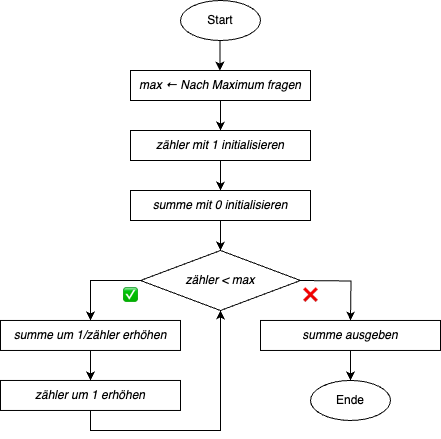

The diagram above was exported from draw.io. Its source (the exported page's mxGraphModel, read from the mxfile embedded in the PNG):
<mxGraphModel dx="541" dy="341" grid="1" gridSize="10" guides="1" tooltips="1" connect="1" arrows="1" fold="1" page="1" pageScale="1" pageWidth="827" pageHeight="1169" math="0" shadow="0">
  <root>
    <mxCell id="0" />
    <mxCell id="1" parent="0" />
    <mxCell id="pW3EAtqUkS_IZ-7F1VMs-13" style="edgeStyle=orthogonalEdgeStyle;rounded=0;orthogonalLoop=1;jettySize=auto;html=1;exitX=0;exitY=0.5;exitDx=0;exitDy=0;entryX=0.5;entryY=0;entryDx=0;entryDy=0;" edge="1" parent="1" source="0PlB3zbr5TJ0uCk6zRgV-3" target="0PlB3zbr5TJ0uCk6zRgV-7">
      <mxGeometry relative="1" as="geometry" />
    </mxCell>
    <mxCell id="0PlB3zbr5TJ0uCk6zRgV-3" value="&lt;i&gt;zähler &amp;lt; max&lt;/i&gt;" style="rhombus;whiteSpace=wrap;html=1;" parent="1" vertex="1">
      <mxGeometry x="190" y="520.0000000000001" width="160" height="60" as="geometry" />
    </mxCell>
    <mxCell id="pW3EAtqUkS_IZ-7F1VMs-7" style="edgeStyle=orthogonalEdgeStyle;rounded=0;orthogonalLoop=1;jettySize=auto;html=1;exitX=0.5;exitY=1;exitDx=0;exitDy=0;entryX=0.5;entryY=0;entryDx=0;entryDy=0;" edge="1" parent="1" source="0PlB3zbr5TJ0uCk6zRgV-7" target="0PlB3zbr5TJ0uCk6zRgV-19">
      <mxGeometry relative="1" as="geometry" />
    </mxCell>
    <mxCell id="0PlB3zbr5TJ0uCk6zRgV-7" value="&lt;i&gt;summe um 1/zähler erhöhen&lt;/i&gt;" style="rounded=0;whiteSpace=wrap;html=1;" parent="1" vertex="1">
      <mxGeometry x="50" y="589.97" width="180" height="30" as="geometry" />
    </mxCell>
    <mxCell id="0PlB3zbr5TJ0uCk6zRgV-11" value="✅" style="text;html=1;strokeColor=none;fillColor=none;align=center;verticalAlign=middle;whiteSpace=wrap;rounded=0;" parent="1" vertex="1">
      <mxGeometry x="150" y="550.0000000000001" width="60" height="30" as="geometry" />
    </mxCell>
    <mxCell id="0PlB3zbr5TJ0uCk6zRgV-44" style="edgeStyle=orthogonalEdgeStyle;rounded=0;orthogonalLoop=1;jettySize=auto;html=1;exitX=0.5;exitY=0;exitDx=0;exitDy=0;entryX=0.5;entryY=1;entryDx=0;entryDy=0;" parent="1" source="0PlB3zbr5TJ0uCk6zRgV-19" edge="1" target="0PlB3zbr5TJ0uCk6zRgV-3">
      <mxGeometry relative="1" as="geometry">
        <mxPoint x="270" y="390" as="targetPoint" />
        <Array as="points">
          <mxPoint x="140" y="699.97" />
          <mxPoint x="270" y="699.97" />
        </Array>
      </mxGeometry>
    </mxCell>
    <mxCell id="0PlB3zbr5TJ0uCk6zRgV-19" value="&lt;i&gt;zähler um 1 erhöhen&lt;br&gt;&lt;/i&gt;" style="rounded=0;whiteSpace=wrap;html=1;" parent="1" vertex="1">
      <mxGeometry x="50" y="649.97" width="180" height="30" as="geometry" />
    </mxCell>
    <mxCell id="0PlB3zbr5TJ0uCk6zRgV-34" value="Start" style="ellipse;whiteSpace=wrap;html=1;" parent="1" vertex="1">
      <mxGeometry x="230" y="270" width="80" height="40" as="geometry" />
    </mxCell>
    <mxCell id="0PlB3zbr5TJ0uCk6zRgV-35" style="edgeStyle=orthogonalEdgeStyle;rounded=0;orthogonalLoop=1;jettySize=auto;html=1;exitX=0.5;exitY=1;exitDx=0;exitDy=0;entryX=0.5;entryY=0;entryDx=0;entryDy=0;" parent="1" edge="1">
      <mxGeometry relative="1" as="geometry">
        <mxPoint x="269.4100000000001" y="310" as="sourcePoint" />
        <mxPoint x="269.4100000000001" y="340" as="targetPoint" />
      </mxGeometry>
    </mxCell>
    <mxCell id="0PlB3zbr5TJ0uCk6zRgV-36" style="edgeStyle=orthogonalEdgeStyle;rounded=0;orthogonalLoop=1;jettySize=auto;html=1;exitX=0.5;exitY=1;exitDx=0;exitDy=0;entryX=0.5;entryY=0;entryDx=0;entryDy=0;" parent="1" target="0PlB3zbr5TJ0uCk6zRgV-3" edge="1" source="pW3EAtqUkS_IZ-7F1VMs-5">
      <mxGeometry relative="1" as="geometry">
        <mxPoint x="270" y="500" as="sourcePoint" />
        <mxPoint x="269.65999999999997" y="409.32999999999987" as="targetPoint" />
      </mxGeometry>
    </mxCell>
    <mxCell id="pW3EAtqUkS_IZ-7F1VMs-4" style="edgeStyle=orthogonalEdgeStyle;rounded=0;orthogonalLoop=1;jettySize=auto;html=1;exitX=0.5;exitY=1;exitDx=0;exitDy=0;entryX=0.5;entryY=0;entryDx=0;entryDy=0;" edge="1" parent="1" source="0PlB3zbr5TJ0uCk6zRgV-37" target="pW3EAtqUkS_IZ-7F1VMs-1">
      <mxGeometry relative="1" as="geometry" />
    </mxCell>
    <mxCell id="0PlB3zbr5TJ0uCk6zRgV-37" value="&lt;i&gt;max ← Nach Maximum fragen&lt;/i&gt;" style="rounded=0;whiteSpace=wrap;html=1;" parent="1" vertex="1">
      <mxGeometry x="180" y="340" width="180" height="30" as="geometry" />
    </mxCell>
    <mxCell id="0PlB3zbr5TJ0uCk6zRgV-47" style="edgeStyle=orthogonalEdgeStyle;rounded=0;orthogonalLoop=1;jettySize=auto;html=1;" parent="1" edge="1">
      <mxGeometry relative="1" as="geometry">
        <mxPoint x="350" y="550" as="sourcePoint" />
        <mxPoint x="400" y="589.9700000000001" as="targetPoint" />
      </mxGeometry>
    </mxCell>
    <mxCell id="0PlB3zbr5TJ0uCk6zRgV-48" value="Ende" style="ellipse;whiteSpace=wrap;html=1;" parent="1" vertex="1">
      <mxGeometry x="360" y="649.9700000000001" width="80" height="40" as="geometry" />
    </mxCell>
    <mxCell id="0PlB3zbr5TJ0uCk6zRgV-49" value="❌" style="text;html=1;strokeColor=none;fillColor=none;align=center;verticalAlign=middle;whiteSpace=wrap;rounded=1;" parent="1" vertex="1">
      <mxGeometry x="330" y="550.0000000000001" width="60" height="30" as="geometry" />
    </mxCell>
    <mxCell id="pW3EAtqUkS_IZ-7F1VMs-6" style="edgeStyle=orthogonalEdgeStyle;rounded=0;orthogonalLoop=1;jettySize=auto;html=1;exitX=0.5;exitY=1;exitDx=0;exitDy=0;entryX=0.5;entryY=0;entryDx=0;entryDy=0;" edge="1" parent="1" source="pW3EAtqUkS_IZ-7F1VMs-1" target="pW3EAtqUkS_IZ-7F1VMs-5">
      <mxGeometry relative="1" as="geometry" />
    </mxCell>
    <mxCell id="pW3EAtqUkS_IZ-7F1VMs-1" value="&lt;i&gt;zähler mit 1 initialisieren&lt;/i&gt;" style="rounded=0;whiteSpace=wrap;html=1;" vertex="1" parent="1">
      <mxGeometry x="180" y="400" width="180" height="30" as="geometry" />
    </mxCell>
    <mxCell id="pW3EAtqUkS_IZ-7F1VMs-5" value="&lt;i&gt;summe mit 0 initialisieren&lt;/i&gt;" style="rounded=0;whiteSpace=wrap;html=1;" vertex="1" parent="1">
      <mxGeometry x="180" y="460" width="180" height="30" as="geometry" />
    </mxCell>
    <mxCell id="pW3EAtqUkS_IZ-7F1VMs-14" style="edgeStyle=orthogonalEdgeStyle;rounded=0;orthogonalLoop=1;jettySize=auto;html=1;exitX=0.5;exitY=1;exitDx=0;exitDy=0;entryX=0.5;entryY=0;entryDx=0;entryDy=0;" edge="1" parent="1" source="pW3EAtqUkS_IZ-7F1VMs-9" target="0PlB3zbr5TJ0uCk6zRgV-48">
      <mxGeometry relative="1" as="geometry" />
    </mxCell>
    <mxCell id="pW3EAtqUkS_IZ-7F1VMs-9" value="&lt;i&gt;summe ausgeben&lt;/i&gt;" style="rounded=0;whiteSpace=wrap;html=1;" vertex="1" parent="1">
      <mxGeometry x="310" y="589.97" width="180" height="30" as="geometry" />
    </mxCell>
  </root>
</mxGraphModel>